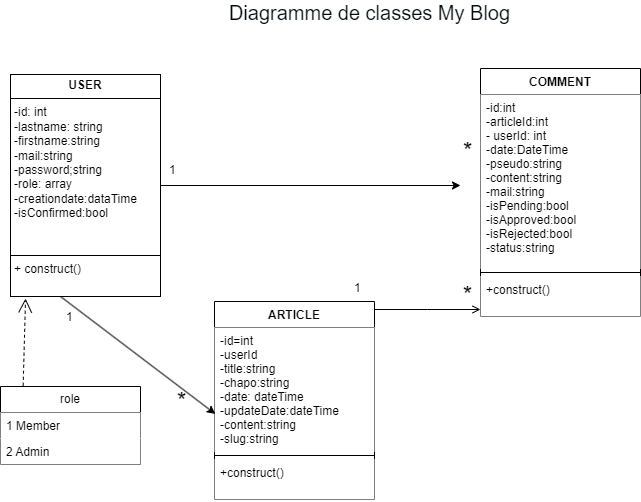

The diagram above was exported from draw.io. Its source (the exported page's mxGraphModel, read from the mxfile embedded in the PNG):
<mxGraphModel dx="1050" dy="530" grid="1" gridSize="10" guides="1" tooltips="1" connect="1" arrows="1" fold="1" page="1" pageScale="1" pageWidth="827" pageHeight="1169" math="0" shadow="0">
  <root>
    <mxCell id="WIyWlLk6GJQsqaUBKTNV-0" />
    <mxCell id="WIyWlLk6GJQsqaUBKTNV-1" parent="WIyWlLk6GJQsqaUBKTNV-0" />
    <mxCell id="zkfFHV4jXpPFQw0GAbJ--0" value="ARTICLE" style="swimlane;fontStyle=1;align=center;verticalAlign=top;childLayout=stackLayout;horizontal=1;startSize=26;horizontalStack=0;resizeParent=1;resizeLast=0;collapsible=1;marginBottom=0;rounded=0;shadow=0;strokeWidth=1;labelBackgroundColor=none;" parent="WIyWlLk6GJQsqaUBKTNV-1" vertex="1">
      <mxGeometry x="254" y="325" width="160" height="198" as="geometry">
        <mxRectangle x="229" y="100" width="160" height="26" as="alternateBounds" />
      </mxGeometry>
    </mxCell>
    <mxCell id="zkfFHV4jXpPFQw0GAbJ--1" value="-id=int&#10;-userId &#10;-title:string&#10;-chapo:string&#10;-date: dateTime&#10;-updateDate:dateTime&#10;-content:string&#10;-slug:string" style="text;align=left;verticalAlign=top;spacingLeft=4;spacingRight=4;overflow=hidden;rotatable=0;points=[[0,0.5],[1,0.5]];portConstraint=eastwest;labelBackgroundColor=none;fillColor=default;" parent="zkfFHV4jXpPFQw0GAbJ--0" vertex="1">
      <mxGeometry y="26" width="160" height="124" as="geometry" />
    </mxCell>
    <mxCell id="zkfFHV4jXpPFQw0GAbJ--4" value="" style="line;html=1;strokeWidth=1;align=left;verticalAlign=middle;spacingTop=-1;spacingLeft=3;spacingRight=3;rotatable=0;labelPosition=right;points=[];portConstraint=eastwest;labelBackgroundColor=none;" parent="zkfFHV4jXpPFQw0GAbJ--0" vertex="1">
      <mxGeometry y="150" width="160" height="8" as="geometry" />
    </mxCell>
    <mxCell id="zkfFHV4jXpPFQw0GAbJ--5" value="+construct()&#10;" style="text;align=left;verticalAlign=top;spacingLeft=4;spacingRight=4;overflow=hidden;rotatable=0;points=[[0,0.5],[1,0.5]];portConstraint=eastwest;labelBackgroundColor=none;fillColor=default;" parent="zkfFHV4jXpPFQw0GAbJ--0" vertex="1">
      <mxGeometry y="158" width="160" height="40" as="geometry" />
    </mxCell>
    <mxCell id="zkfFHV4jXpPFQw0GAbJ--17" value="COMMENT" style="swimlane;fontStyle=1;align=center;verticalAlign=top;childLayout=stackLayout;horizontal=1;startSize=26;horizontalStack=0;resizeParent=1;resizeLast=0;collapsible=1;marginBottom=0;rounded=0;shadow=0;strokeWidth=1;labelBackgroundColor=none;" parent="WIyWlLk6GJQsqaUBKTNV-1" vertex="1">
      <mxGeometry x="520" y="92" width="160" height="248" as="geometry">
        <mxRectangle x="508" y="102" width="160" height="26" as="alternateBounds" />
      </mxGeometry>
    </mxCell>
    <mxCell id="zkfFHV4jXpPFQw0GAbJ--18" value="-id:int&#10;-articleId:int&#10;- userId: int &#10;-date:DateTime&#10;-pseudo:string&#10;-content:string&#10;-mail:string&#10;-isPending:bool&#10;-isApproved:bool&#10;-isRejected:bool&#10;-status:string" style="text;align=left;verticalAlign=top;spacingLeft=4;spacingRight=4;overflow=hidden;rotatable=0;points=[[0,0.5],[1,0.5]];portConstraint=eastwest;labelBackgroundColor=none;fillColor=default;" parent="zkfFHV4jXpPFQw0GAbJ--17" vertex="1">
      <mxGeometry y="26" width="160" height="174" as="geometry" />
    </mxCell>
    <mxCell id="bm_beHCW6aXF68RqBLCw-2" value="" style="line;html=1;strokeWidth=1;align=left;verticalAlign=middle;spacingTop=-1;spacingLeft=3;spacingRight=3;rotatable=0;labelPosition=right;points=[];portConstraint=eastwest;labelBackgroundColor=none;" vertex="1" parent="zkfFHV4jXpPFQw0GAbJ--17">
      <mxGeometry y="200" width="160" height="8" as="geometry" />
    </mxCell>
    <mxCell id="bm_beHCW6aXF68RqBLCw-3" value="+construct()&#10;" style="text;align=left;verticalAlign=top;spacingLeft=4;spacingRight=4;overflow=hidden;rotatable=0;points=[[0,0.5],[1,0.5]];portConstraint=eastwest;labelBackgroundColor=none;fillColor=default;" vertex="1" parent="zkfFHV4jXpPFQw0GAbJ--17">
      <mxGeometry y="208" width="160" height="40" as="geometry" />
    </mxCell>
    <mxCell id="zkfFHV4jXpPFQw0GAbJ--26" value="" style="endArrow=open;shadow=0;strokeWidth=1;rounded=0;endFill=1;edgeStyle=elbowEdgeStyle;elbow=vertical;labelBackgroundColor=none;fontColor=default;" parent="WIyWlLk6GJQsqaUBKTNV-1" source="zkfFHV4jXpPFQw0GAbJ--0" target="zkfFHV4jXpPFQw0GAbJ--17" edge="1">
      <mxGeometry x="0.5" y="41" relative="1" as="geometry">
        <mxPoint x="380" y="192" as="sourcePoint" />
        <mxPoint x="540" y="192" as="targetPoint" />
        <mxPoint x="-40" y="32" as="offset" />
      </mxGeometry>
    </mxCell>
    <mxCell id="zkfFHV4jXpPFQw0GAbJ--27" value="1" style="resizable=0;align=left;verticalAlign=bottom;labelBackgroundColor=none;fontSize=12;" parent="zkfFHV4jXpPFQw0GAbJ--26" connectable="0" vertex="1">
      <mxGeometry x="-1" relative="1" as="geometry">
        <mxPoint x="-310" y="16" as="offset" />
      </mxGeometry>
    </mxCell>
    <mxCell id="zkfFHV4jXpPFQw0GAbJ--28" value="*" style="resizable=0;align=right;verticalAlign=bottom;labelBackgroundColor=none;fontSize=24;" parent="zkfFHV4jXpPFQw0GAbJ--26" connectable="0" vertex="1">
      <mxGeometry x="1" relative="1" as="geometry">
        <mxPoint x="-7" y="-2" as="offset" />
      </mxGeometry>
    </mxCell>
    <mxCell id="bm_beHCW6aXF68RqBLCw-1" value="&lt;p style=&quot;margin:0px;margin-top:4px;text-align:center;&quot;&gt;&lt;b&gt;USER&lt;/b&gt;&lt;/p&gt;&lt;hr size=&quot;1&quot; style=&quot;border-style:solid;&quot;&gt;&lt;p style=&quot;margin:0px;margin-left:4px;&quot;&gt;-id: int&lt;/p&gt;&lt;p style=&quot;margin:0px;margin-left:4px;&quot;&gt;-lastname: string&lt;/p&gt;&lt;p style=&quot;margin:0px;margin-left:4px;&quot;&gt;-firstname:string&lt;/p&gt;&lt;p style=&quot;margin:0px;margin-left:4px;&quot;&gt;-mail:string&lt;/p&gt;&lt;p style=&quot;margin:0px;margin-left:4px;&quot;&gt;-password;string&lt;/p&gt;&lt;p style=&quot;margin:0px;margin-left:4px;&quot;&gt;-role: array&lt;/p&gt;&lt;p style=&quot;margin:0px;margin-left:4px;&quot;&gt;-creationdate:dataTime&lt;/p&gt;&lt;p style=&quot;margin:0px;margin-left:4px;&quot;&gt;-isConfirmed:bool&lt;/p&gt;&lt;p style=&quot;margin:0px;margin-left:4px;&quot;&gt;&lt;br&gt;&lt;/p&gt;&lt;p style=&quot;margin:0px;margin-left:4px;&quot;&gt;&lt;br&gt;&lt;/p&gt;&lt;hr size=&quot;1&quot; style=&quot;border-style:solid;&quot;&gt;&lt;p style=&quot;margin:0px;margin-left:4px;&quot;&gt;+ construct()&lt;/p&gt;&lt;p style=&quot;margin:0px;margin-left:4px;&quot;&gt;&lt;br&gt;&lt;/p&gt;" style="verticalAlign=top;align=left;overflow=fill;html=1;whiteSpace=wrap;labelBackgroundColor=none;" vertex="1" parent="WIyWlLk6GJQsqaUBKTNV-1">
      <mxGeometry x="50" y="98" width="150" height="222" as="geometry" />
    </mxCell>
    <mxCell id="bm_beHCW6aXF68RqBLCw-4" value="" style="endArrow=classic;html=1;rounded=0;entryX=0.005;entryY=0.697;entryDx=0;entryDy=0;entryPerimeter=0;labelBackgroundColor=none;fontColor=default;" edge="1" parent="WIyWlLk6GJQsqaUBKTNV-1" target="zkfFHV4jXpPFQw0GAbJ--1">
      <mxGeometry width="50" height="50" relative="1" as="geometry">
        <mxPoint x="100" y="320" as="sourcePoint" />
        <mxPoint x="220" y="410" as="targetPoint" />
      </mxGeometry>
    </mxCell>
    <mxCell id="bm_beHCW6aXF68RqBLCw-6" value="1" style="resizable=0;align=left;verticalAlign=bottom;labelBackgroundColor=none;fontSize=12;" connectable="0" vertex="1" parent="WIyWlLk6GJQsqaUBKTNV-1">
      <mxGeometry x="400" y="338" as="geometry">
        <mxPoint x="-8" y="-18" as="offset" />
      </mxGeometry>
    </mxCell>
    <mxCell id="bm_beHCW6aXF68RqBLCw-7" value="*" style="resizable=0;align=left;verticalAlign=bottom;labelBackgroundColor=none;fontSize=24;" connectable="0" vertex="1" parent="WIyWlLk6GJQsqaUBKTNV-1">
      <mxGeometry x="90" y="350" as="geometry">
        <mxPoint x="125" y="87" as="offset" />
      </mxGeometry>
    </mxCell>
    <mxCell id="bm_beHCW6aXF68RqBLCw-9" value="" style="endArrow=classic;html=1;rounded=0;labelBackgroundColor=none;fontColor=default;" edge="1" parent="WIyWlLk6GJQsqaUBKTNV-1" source="bm_beHCW6aXF68RqBLCw-1">
      <mxGeometry width="50" height="50" relative="1" as="geometry">
        <mxPoint x="300" y="200" as="sourcePoint" />
        <mxPoint x="500" y="209" as="targetPoint" />
      </mxGeometry>
    </mxCell>
    <mxCell id="bm_beHCW6aXF68RqBLCw-10" value="1" style="resizable=0;align=left;verticalAlign=bottom;labelBackgroundColor=none;fontSize=12;" connectable="0" vertex="1" parent="WIyWlLk6GJQsqaUBKTNV-1">
      <mxGeometry x="90" y="350" as="geometry">
        <mxPoint x="117" y="-148" as="offset" />
      </mxGeometry>
    </mxCell>
    <mxCell id="bm_beHCW6aXF68RqBLCw-11" value="*" style="resizable=0;align=left;verticalAlign=bottom;labelBackgroundColor=none;fontSize=24;" connectable="0" vertex="1" parent="WIyWlLk6GJQsqaUBKTNV-1">
      <mxGeometry x="100" y="330" as="geometry">
        <mxPoint x="401" y="-143" as="offset" />
      </mxGeometry>
    </mxCell>
    <mxCell id="bm_beHCW6aXF68RqBLCw-13" value="role" style="swimlane;fontStyle=0;childLayout=stackLayout;horizontal=1;startSize=26;fillColor=default;horizontalStack=0;resizeParent=1;resizeParentMax=0;resizeLast=0;collapsible=1;marginBottom=0;whiteSpace=wrap;html=1;labelBackgroundColor=none;" vertex="1" parent="WIyWlLk6GJQsqaUBKTNV-1">
      <mxGeometry x="40" y="410" width="140" height="78" as="geometry" />
    </mxCell>
    <mxCell id="bm_beHCW6aXF68RqBLCw-14" value="1 Member" style="text;strokeColor=none;fillColor=default;align=left;verticalAlign=top;spacingLeft=4;spacingRight=4;overflow=hidden;rotatable=0;points=[[0,0.5],[1,0.5]];portConstraint=eastwest;whiteSpace=wrap;html=1;labelBackgroundColor=none;" vertex="1" parent="bm_beHCW6aXF68RqBLCw-13">
      <mxGeometry y="26" width="140" height="26" as="geometry" />
    </mxCell>
    <mxCell id="bm_beHCW6aXF68RqBLCw-15" value="2 Admin" style="text;strokeColor=none;fillColor=default;align=left;verticalAlign=top;spacingLeft=4;spacingRight=4;overflow=hidden;rotatable=0;points=[[0,0.5],[1,0.5]];portConstraint=eastwest;whiteSpace=wrap;html=1;labelBackgroundColor=none;" vertex="1" parent="bm_beHCW6aXF68RqBLCw-13">
      <mxGeometry y="52" width="140" height="26" as="geometry" />
    </mxCell>
    <mxCell id="bm_beHCW6aXF68RqBLCw-19" value="" style="endArrow=open;endSize=12;dashed=1;html=1;rounded=0;exitX=0.169;exitY=-0.01;exitDx=0;exitDy=0;exitPerimeter=0;entryX=0.107;entryY=1.009;entryDx=0;entryDy=0;entryPerimeter=0;labelBackgroundColor=none;fontColor=default;" edge="1" parent="WIyWlLk6GJQsqaUBKTNV-1">
      <mxGeometry width="160" relative="1" as="geometry">
        <mxPoint x="62.66000000000008" y="409.22" as="sourcePoint" />
        <mxPoint x="65.04999999999995" y="321.99800000000005" as="targetPoint" />
      </mxGeometry>
    </mxCell>
    <mxCell id="bm_beHCW6aXF68RqBLCw-21" value="Diagramme de classes My Blog" style="text;html=1;align=center;verticalAlign=middle;whiteSpace=wrap;rounded=0;fontColor=#010B0F;fontSize=20;" vertex="1" parent="WIyWlLk6GJQsqaUBKTNV-1">
      <mxGeometry x="259" y="26" width="301" height="20" as="geometry" />
    </mxCell>
  </root>
</mxGraphModel>